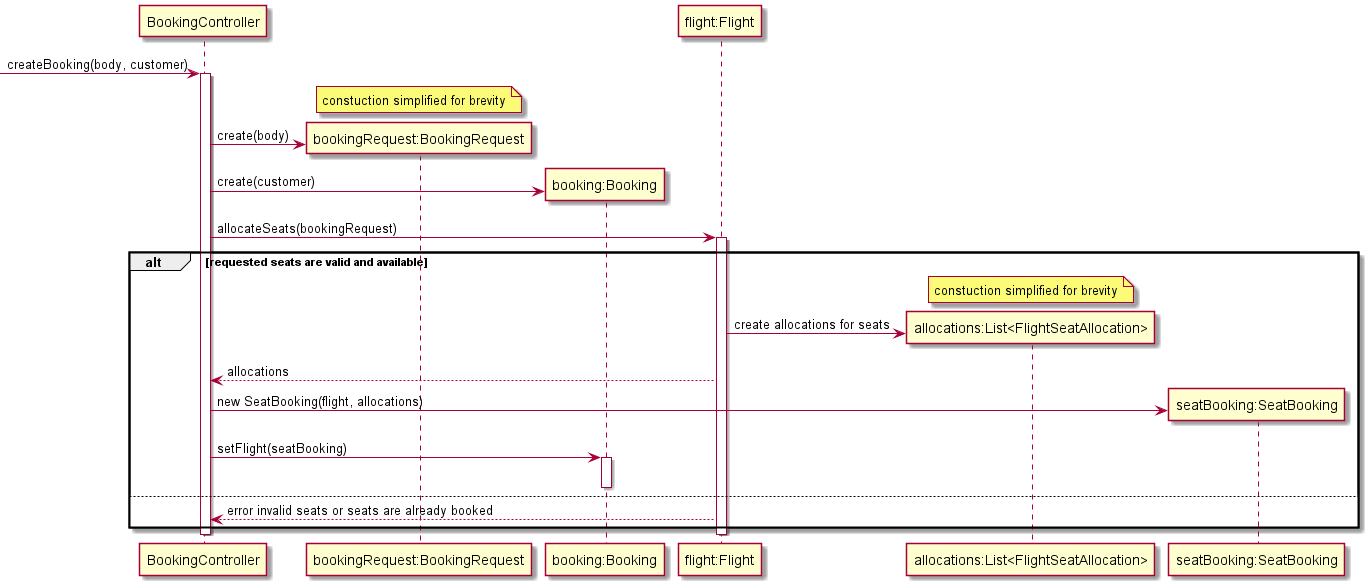

The diagram above was rendered by PlantUML. Its source (embedded in the PNG):
@startuml domain model

participant BookingController as bc
participant "bookingRequest:BookingRequest" as br
participant "booking:Booking" as b
participant "flight:Flight" as f
participant "allocations:List<FlightSeatAllocation>" as al
participant "seatBooking:SeatBooking" as sb
 

[-> bc: createBooking(body, customer)
activate bc
note over br: constuction simplified for brevity
bc -> br **: create(body)
bc -> b **: create(customer)
bc -> f: allocateSeats(bookingRequest)
activate f
alt requested seats are valid and available
note over al: constuction simplified for brevity
f -> al **: create allocations for seats
f --> bc: allocations
bc -> sb **: new SeatBooking(flight, allocations)
bc -> b: setFlight(seatBooking)
activate b
deactivate b
else 
f --> bc: error invalid seats or seats are already booked
end 
deactivate f
deactivate bc
@enduml